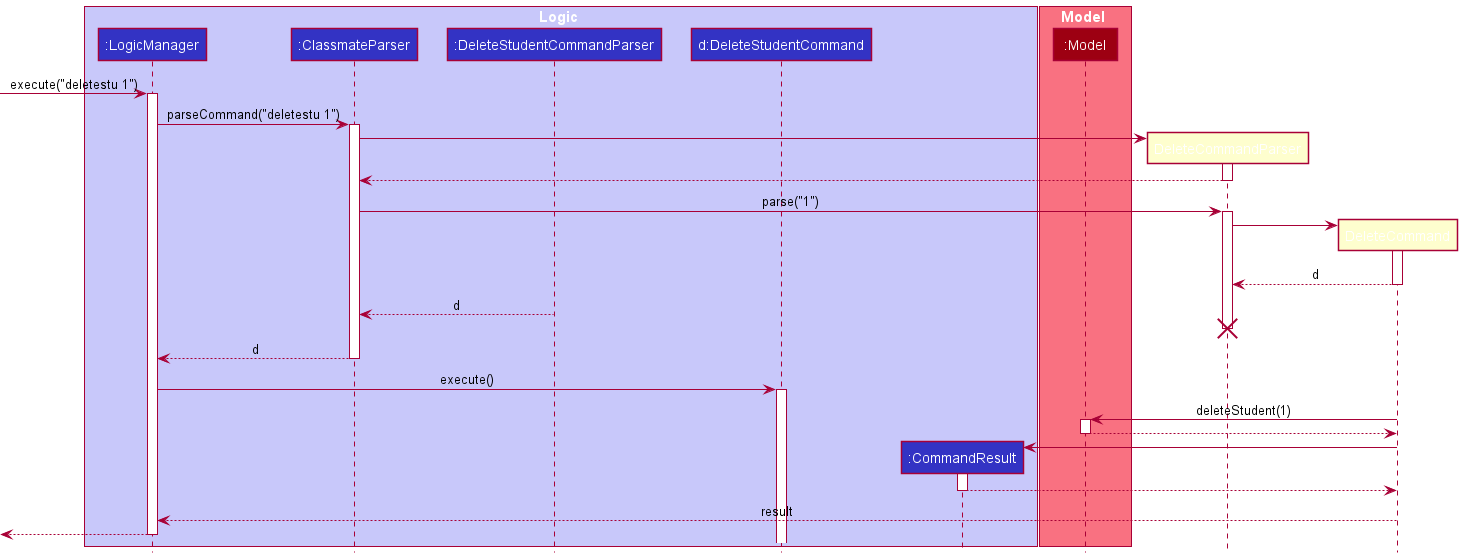

The diagram above was rendered by PlantUML. Its source (embedded in the PNG):
@startuml
!include style.puml

box Logic LOGIC_COLOR_T1
participant ":LogicManager" as LogicManager LOGIC_COLOR
participant ":ClassmateParser" as ClassmateParser LOGIC_COLOR
participant ":DeleteStudentCommandParser" as DeleteStudentCommandParser LOGIC_COLOR
participant "d:DeleteStudentCommand" as DeleteStudentCommand LOGIC_COLOR
participant ":CommandResult" as CommandResult LOGIC_COLOR
end box

box Model MODEL_COLOR_T1
participant ":Model" as Model MODEL_COLOR
end box

[-> LogicManager : execute("deletestu 1")
activate LogicManager

LogicManager -> ClassmateParser : parseCommand("deletestu 1")
activate ClassmateParser

create DeleteCommandParser
ClassmateParser -> DeleteCommandParser
activate DeleteCommandParser

DeleteCommandParser --> ClassmateParser
deactivate DeleteCommandParser

ClassmateParser -> DeleteCommandParser : parse("1")
activate DeleteCommandParser

create DeleteCommand
DeleteCommandParser -> DeleteCommand
activate DeleteCommand

DeleteCommand --> DeleteCommandParser : d
deactivate DeleteCommand

DeleteStudentCommandParser --> ClassmateParser : d
deactivate DeleteStudentCommandParser
'Hidden arrow to position the destroy marker below the end of the activation bar.
DeleteCommandParser -[hidden]-> ClassmateParser
destroy DeleteCommandParser

ClassmateParser --> LogicManager : d
deactivate ClassmateParser

LogicManager -> DeleteStudentCommand : execute()
activate DeleteStudentCommand

DeleteCommand -> Model : deleteStudent(1)
activate Model

Model --> DeleteCommand
deactivate Model

create CommandResult
DeleteCommand -> CommandResult
activate CommandResult

CommandResult --> DeleteCommand
deactivate CommandResult

DeleteCommand --> LogicManager : result
deactivate DeleteCommand

[<--LogicManager
deactivate LogicManager
@enduml